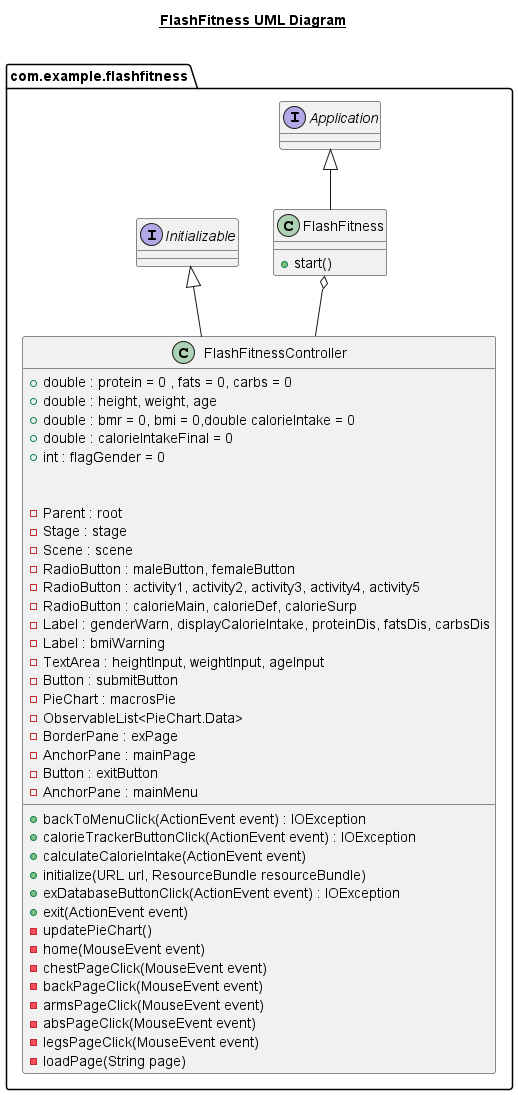

The diagram above was rendered by PlantUML. Its source (embedded in the PNG):
@startuml
title __FlashFitness UML Diagram__\n
set namespaceSeparator none
namespace com.example.flashfitness{
    class FlashFitness{
        +start()
    }

    class FlashFitnessController{
        +backToMenuClick(ActionEvent event) : IOException
        +calorieTrackerButtonClick(ActionEvent event) : IOException
        +calculateCalorieIntake(ActionEvent event)
        +initialize(URL url, ResourceBundle resourceBundle)
        +exDatabaseButtonClick(ActionEvent event) : IOException
        +exit(ActionEvent event)

        +double : protein = 0 , fats = 0, carbs = 0
        +double : height, weight, age
        +double : bmr = 0, bmi = 0,double calorieIntake = 0
        +double : calorieIntakeFinal = 0
        +int : flagGender = 0

        -updatePieChart()
        -home(MouseEvent event)
        -chestPageClick(MouseEvent event)
        -backPageClick(MouseEvent event)
        -armsPageClick(MouseEvent event)
        -absPageClick(MouseEvent event)
        -legsPageClick(MouseEvent event)
        -loadPage(String page)

        -Parent : root
        -Stage : stage
        -Scene : scene
        -RadioButton : maleButton, femaleButton
        -RadioButton : activity1, activity2, activity3, activity4, activity5
        -RadioButton : calorieMain, calorieDef, calorieSurp
        -Label : genderWarn, displayCalorieIntake, proteinDis, fatsDis, carbsDis
        -Label : bmiWarning
        -TextArea : heightInput, weightInput, ageInput
        -Button : submitButton
        -PieChart : macrosPie
        -ObservableList<PieChart.Data>
        -BorderPane : exPage
        -AnchorPane : mainPage
        -Button : exitButton
        - AnchorPane : mainMenu

    }

    interface Application{

        }
    interface Initializable{

            }

FlashFitness o-- FlashFitnessController
Application <|-- FlashFitness
Initializable <|-- FlashFitnessController


}



@enduml